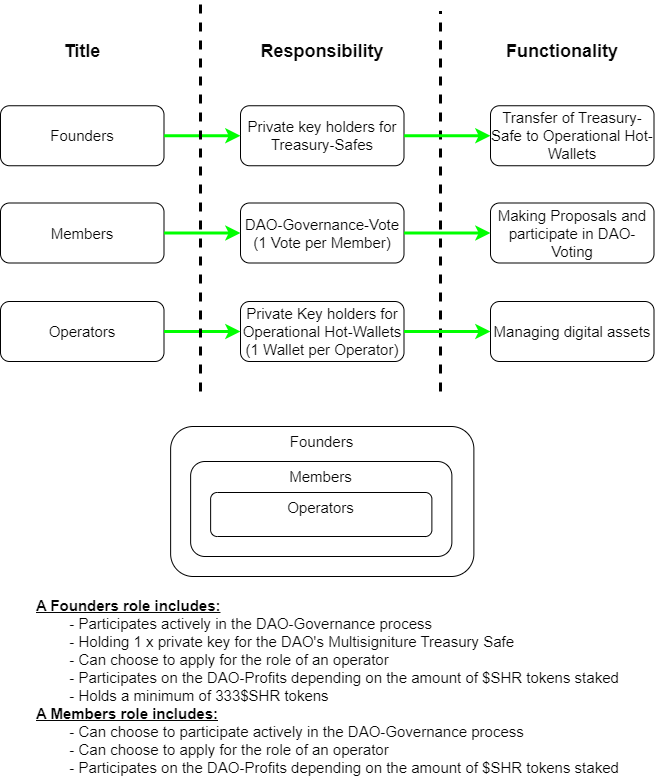

The diagram above was exported from draw.io. Its source (the exported page's mxGraphModel, read from the mxfile embedded in the PNG):
<mxGraphModel dx="1863" dy="614" grid="1" gridSize="10" guides="1" tooltips="1" connect="1" arrows="1" fold="1" page="1" pageScale="1" pageWidth="827" pageHeight="1169" math="0" shadow="0">
  <root>
    <mxCell id="0" />
    <mxCell id="1" parent="0" />
    <mxCell id="ksUGWsf0ZPR4c5a9Apki-43" value="Founders" style="rounded=1;whiteSpace=wrap;html=1;fontSize=15;fontColor=#050505;" parent="1" vertex="1">
      <mxGeometry x="-760" y="114.25" width="163.5" height="60" as="geometry" />
    </mxCell>
    <mxCell id="KiQA6DTXlfgcgyToCCJ0-1" value="Members" style="rounded=1;whiteSpace=wrap;html=1;fontSize=15;fontColor=#050505;" parent="1" vertex="1">
      <mxGeometry x="-760" y="211.5" width="163.5" height="60" as="geometry" />
    </mxCell>
    <mxCell id="KiQA6DTXlfgcgyToCCJ0-2" value="Operators" style="rounded=1;whiteSpace=wrap;html=1;fontSize=15;fontColor=#050505;" parent="1" vertex="1">
      <mxGeometry x="-760" y="310" width="163.5" height="60" as="geometry" />
    </mxCell>
    <mxCell id="KiQA6DTXlfgcgyToCCJ0-5" value="Private key holders for Treasury-Safes" style="rounded=1;whiteSpace=wrap;html=1;fontSize=15;fontColor=#050505;" parent="1" vertex="1">
      <mxGeometry x="-520" y="114.25" width="163.5" height="60" as="geometry" />
    </mxCell>
    <mxCell id="KiQA6DTXlfgcgyToCCJ0-6" value="DAO-Governance-Vote (1 Vote per Member)" style="rounded=1;whiteSpace=wrap;html=1;fontSize=15;fontColor=#050505;" parent="1" vertex="1">
      <mxGeometry x="-520" y="211.5" width="163.5" height="60" as="geometry" />
    </mxCell>
    <mxCell id="KiQA6DTXlfgcgyToCCJ0-7" value="Private Key holders for Operational Hot-Wallets (1 Wallet per Operator)" style="rounded=1;whiteSpace=wrap;html=1;fontSize=15;fontColor=#050505;" parent="1" vertex="1">
      <mxGeometry x="-520" y="310" width="163.5" height="60" as="geometry" />
    </mxCell>
    <mxCell id="KiQA6DTXlfgcgyToCCJ0-8" value="" style="endArrow=classic;startArrow=none;html=1;rounded=0;entryX=0;entryY=0.5;entryDx=0;entryDy=0;exitX=1;exitY=0.5;exitDx=0;exitDy=0;fontColor=#050505;strokeColor=#00FF00;strokeWidth=3;startFill=0;fontSize=15;" parent="1" source="KiQA6DTXlfgcgyToCCJ0-2" target="KiQA6DTXlfgcgyToCCJ0-7" edge="1">
      <mxGeometry width="50" height="50" relative="1" as="geometry">
        <mxPoint x="346.75" y="184.25" as="sourcePoint" />
        <mxPoint x="333.5" y="281.5" as="targetPoint" />
      </mxGeometry>
    </mxCell>
    <mxCell id="KiQA6DTXlfgcgyToCCJ0-10" value="" style="endArrow=classic;startArrow=none;html=1;rounded=0;entryX=0;entryY=0.5;entryDx=0;entryDy=0;exitX=1;exitY=0.5;exitDx=0;exitDy=0;fontColor=#050505;strokeColor=#00FF00;strokeWidth=3;startFill=0;fontSize=15;" parent="1" source="KiQA6DTXlfgcgyToCCJ0-1" target="KiQA6DTXlfgcgyToCCJ0-6" edge="1">
      <mxGeometry width="50" height="50" relative="1" as="geometry">
        <mxPoint x="356.75" y="194.25" as="sourcePoint" />
        <mxPoint x="343.5" y="291.5" as="targetPoint" />
      </mxGeometry>
    </mxCell>
    <mxCell id="KiQA6DTXlfgcgyToCCJ0-12" value="" style="endArrow=classic;startArrow=none;html=1;rounded=0;entryX=0;entryY=0.5;entryDx=0;entryDy=0;exitX=1;exitY=0.5;exitDx=0;exitDy=0;fontColor=#050505;strokeColor=#00FF00;strokeWidth=3;startFill=0;fontSize=15;" parent="1" source="ksUGWsf0ZPR4c5a9Apki-43" target="KiQA6DTXlfgcgyToCCJ0-5" edge="1">
      <mxGeometry width="50" height="50" relative="1" as="geometry">
        <mxPoint x="366.75" y="204.25" as="sourcePoint" />
        <mxPoint x="353.5" y="301.5" as="targetPoint" />
      </mxGeometry>
    </mxCell>
    <mxCell id="KiQA6DTXlfgcgyToCCJ0-17" value="" style="endArrow=none;dashed=1;html=1;rounded=0;fontSize=14;strokeWidth=3;" parent="1" edge="1">
      <mxGeometry width="50" height="50" relative="1" as="geometry">
        <mxPoint x="-560" y="400" as="sourcePoint" />
        <mxPoint x="-560" y="10" as="targetPoint" />
      </mxGeometry>
    </mxCell>
    <mxCell id="KiQA6DTXlfgcgyToCCJ0-18" value="" style="endArrow=none;dashed=1;html=1;rounded=0;strokeWidth=3;" parent="1" edge="1">
      <mxGeometry width="50" height="50" relative="1" as="geometry">
        <mxPoint x="-320" y="400" as="sourcePoint" />
        <mxPoint x="-320" y="19.999999999999886" as="targetPoint" />
      </mxGeometry>
    </mxCell>
    <mxCell id="KiQA6DTXlfgcgyToCCJ0-20" value="Title" style="rounded=1;whiteSpace=wrap;html=1;fontSize=18;fontColor=#050505;strokeColor=none;fontStyle=1" parent="1" vertex="1">
      <mxGeometry x="-760" y="30" width="163.5" height="60" as="geometry" />
    </mxCell>
    <mxCell id="KiQA6DTXlfgcgyToCCJ0-21" value="Responsibility" style="rounded=1;whiteSpace=wrap;html=1;fontSize=18;fontColor=#050505;strokeColor=none;fontStyle=1" parent="1" vertex="1">
      <mxGeometry x="-520" y="30" width="163.5" height="60" as="geometry" />
    </mxCell>
    <mxCell id="KiQA6DTXlfgcgyToCCJ0-22" value="Functionality" style="rounded=1;whiteSpace=wrap;html=1;fontSize=18;fontColor=#050505;strokeColor=none;fontStyle=1" parent="1" vertex="1">
      <mxGeometry x="-280" y="30" width="163.5" height="60" as="geometry" />
    </mxCell>
    <mxCell id="KiQA6DTXlfgcgyToCCJ0-23" value="Transfer of Treasury-Safe to Operational Hot-Wallets" style="rounded=1;whiteSpace=wrap;html=1;fontSize=15;fontColor=#050505;" parent="1" vertex="1">
      <mxGeometry x="-270" y="114.25" width="163.5" height="60" as="geometry" />
    </mxCell>
    <mxCell id="KiQA6DTXlfgcgyToCCJ0-24" value="Making Proposals and participate in DAO-Voting" style="rounded=1;whiteSpace=wrap;html=1;fontSize=15;fontColor=#050505;" parent="1" vertex="1">
      <mxGeometry x="-270" y="211.5" width="163.5" height="60" as="geometry" />
    </mxCell>
    <mxCell id="KiQA6DTXlfgcgyToCCJ0-25" value="Managing digital assets" style="rounded=1;whiteSpace=wrap;html=1;fontSize=15;fontColor=#050505;" parent="1" vertex="1">
      <mxGeometry x="-270" y="310" width="163.5" height="60" as="geometry" />
    </mxCell>
    <mxCell id="KiQA6DTXlfgcgyToCCJ0-27" value="" style="endArrow=classic;startArrow=none;html=1;rounded=0;entryX=0;entryY=0.5;entryDx=0;entryDy=0;exitX=1;exitY=0.5;exitDx=0;exitDy=0;fontColor=#050505;strokeColor=#00FF00;strokeWidth=3;startFill=0;fontSize=15;" parent="1" source="KiQA6DTXlfgcgyToCCJ0-5" target="KiQA6DTXlfgcgyToCCJ0-23" edge="1">
      <mxGeometry width="50" height="50" relative="1" as="geometry">
        <mxPoint x="-586.5000000000002" y="154.25" as="sourcePoint" />
        <mxPoint x="-510" y="154.25" as="targetPoint" />
      </mxGeometry>
    </mxCell>
    <mxCell id="KiQA6DTXlfgcgyToCCJ0-28" value="" style="endArrow=classic;startArrow=none;html=1;rounded=0;entryX=0;entryY=0.5;entryDx=0;entryDy=0;exitX=1;exitY=0.5;exitDx=0;exitDy=0;fontColor=#050505;strokeColor=#00FF00;strokeWidth=3;startFill=0;fontSize=15;" parent="1" source="KiQA6DTXlfgcgyToCCJ0-6" target="KiQA6DTXlfgcgyToCCJ0-24" edge="1">
      <mxGeometry width="50" height="50" relative="1" as="geometry">
        <mxPoint x="-346.5000000000002" y="154.25" as="sourcePoint" />
        <mxPoint x="-260" y="154.25" as="targetPoint" />
      </mxGeometry>
    </mxCell>
    <mxCell id="KiQA6DTXlfgcgyToCCJ0-29" value="" style="endArrow=classic;startArrow=none;html=1;rounded=0;entryX=0;entryY=0.5;entryDx=0;entryDy=0;exitX=1;exitY=0.5;exitDx=0;exitDy=0;fontColor=#050505;strokeColor=#00FF00;strokeWidth=3;startFill=0;fontSize=15;" parent="1" source="KiQA6DTXlfgcgyToCCJ0-7" target="KiQA6DTXlfgcgyToCCJ0-25" edge="1">
      <mxGeometry width="50" height="50" relative="1" as="geometry">
        <mxPoint x="-336.5000000000002" y="164.25" as="sourcePoint" />
        <mxPoint x="-250" y="164.25" as="targetPoint" />
      </mxGeometry>
    </mxCell>
    <mxCell id="nyJYS6C_ZesuoSunC2Vm-1" value="Founders" style="rounded=1;whiteSpace=wrap;html=1;fontSize=15;fontColor=#050505;verticalAlign=top;" parent="1" vertex="1">
      <mxGeometry x="-589.87" y="435" width="303.25" height="150" as="geometry" />
    </mxCell>
    <mxCell id="nyJYS6C_ZesuoSunC2Vm-2" value="Members" style="rounded=1;whiteSpace=wrap;html=1;fontSize=15;fontColor=#050505;verticalAlign=top;" parent="1" vertex="1">
      <mxGeometry x="-569.87" y="470" width="261.25" height="95" as="geometry" />
    </mxCell>
    <mxCell id="nyJYS6C_ZesuoSunC2Vm-3" value="Operators" style="rounded=1;whiteSpace=wrap;html=1;fontSize=15;fontColor=#050505;verticalAlign=top;" parent="1" vertex="1">
      <mxGeometry x="-549.87" y="501" width="221.25" height="44" as="geometry" />
    </mxCell>
    <mxCell id="nyJYS6C_ZesuoSunC2Vm-5" value="&lt;b&gt;&lt;u&gt;&lt;span style=&quot;background-color: initial;&quot;&gt;A Founders role includes:&lt;/span&gt;&lt;br&gt;&lt;/u&gt;&lt;/b&gt;&lt;div style=&quot;&quot;&gt;&lt;span style=&quot;background-color: initial;&quot;&gt;&lt;span style=&quot;white-space: pre;&quot;&gt; &lt;/span&gt;- Participates actively in the DAO-Governance process&lt;br&gt;&lt;/span&gt;&lt;/div&gt;&lt;div style=&quot;&quot;&gt;&lt;span style=&quot;background-color: initial;&quot;&gt;&lt;span style=&quot;white-space: pre;&quot;&gt; &lt;/span&gt;- Holding 1 x private key for the DAO's Multisigniture Treasury Safe&lt;br&gt;&lt;/span&gt;&lt;/div&gt;&lt;div style=&quot;&quot;&gt;&lt;span style=&quot;background-color: initial;&quot;&gt;&lt;span style=&quot;white-space: pre;&quot;&gt; &lt;/span&gt;- Can choose to apply for the role of an operator&lt;br&gt;&lt;/span&gt;&lt;/div&gt;&lt;div style=&quot;&quot;&gt;&lt;span style=&quot;background-color: initial;&quot;&gt;&lt;span style=&quot;white-space: pre;&quot;&gt; &lt;/span&gt;- Participates on the DAO-Profits depending on the amount of $SHR tokens staked&lt;br&gt;&lt;/span&gt;&lt;/div&gt;&lt;div style=&quot;&quot;&gt;&lt;span style=&quot;background-color: initial;&quot;&gt;&lt;span style=&quot;white-space: pre;&quot;&gt; &lt;/span&gt;- Holds a minimum of 333$SHR tokens&lt;br&gt;&lt;/span&gt;&lt;/div&gt;&lt;div style=&quot;&quot;&gt;&lt;span style=&quot;background-color: initial;&quot;&gt;&lt;b&gt;&lt;u&gt;A Members role includes:&lt;/u&gt;&lt;/b&gt;&lt;/span&gt;&lt;/div&gt;&lt;div style=&quot;&quot;&gt;&lt;span style=&quot;background-color: initial;&quot;&gt;&lt;span style=&quot;white-space: pre;&quot;&gt; &lt;/span&gt;- Can choose to participate actively in the DAO-Governance process&lt;br&gt;&lt;/span&gt;&lt;/div&gt;&lt;div style=&quot;&quot;&gt;&lt;span style=&quot;background-color: initial;&quot;&gt;&lt;span style=&quot;white-space: pre;&quot;&gt; &lt;/span&gt;- Can choose to apply for the role of an operator&lt;/span&gt;&lt;/div&gt;&lt;div style=&quot;&quot;&gt;&lt;span style=&quot;background-color: initial;&quot;&gt;&lt;span style=&quot;white-space: pre;&quot;&gt; &lt;/span&gt;- Participates on the DAO-Profits depending on the amount of $SHR tokens staked&lt;br&gt;&lt;/span&gt;&lt;/div&gt;" style="rounded=1;whiteSpace=wrap;html=1;fontSize=15;fontColor=#050505;align=left;strokeColor=none;" parent="1" vertex="1">
      <mxGeometry x="-726.25" y="600" width="609.75" height="190" as="geometry" />
    </mxCell>
  </root>
</mxGraphModel>